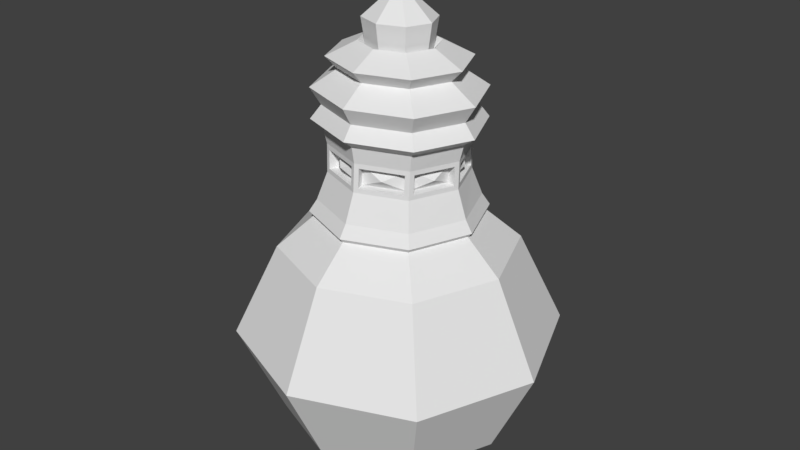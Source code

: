 # Source: Posion.blend  (saved by Blender 2.79.0; exported with 4.5.12 LTS)
import bpy
from mathutils import Matrix  # noqa: F401  (used for matrix-valued properties, if any)

bpy.ops.wm.read_factory_settings(use_empty=True)
scene = bpy.context.scene
scene.name = 'Scene'

# ---- collections
col_collection_1 = bpy.data.collections.new('Collection 1'); scene.collection.children.link(col_collection_1)

# ---- materials (node trees are filled in below, after node groups)
mat_material_vidrio = bpy.data.materials.new('Material Vidrio')
mat_material_vidrio.alpha_threshold = 0.0
mat_material_vidrio.use_transparent_shadow = False
mat_material_vidrio.roughness = 0.5
mat_material_base = bpy.data.materials.new('Material Base')
mat_material_base.alpha_threshold = 0.0
mat_material_base.use_transparent_shadow = False
mat_material_base.roughness = 0.5
mat_material_base.line_color = (0.0, 0.0, 0.0, 1.0)

# ---- material node trees

# ---- world
world_world = bpy.data.worlds.new('World'); scene.world = world_world
world_world.color = (0.05088, 0.05088, 0.05088)
world_world.use_sun_shadow = False
world_world.sun_shadow_jitter_overblur = 0.0
world_world.cycles.sampling_method = 'MANUAL'

# ---- meshes
me_cube_003 = bpy.data.meshes.new('Cube.003')
me_cube_003.from_pydata([(0.7867, 0.7867, 1.269), (0.7867, -0.7867, 1.269), (-0.7867, -0.7867, 1.269), (-0.7867, 0.7867, 1.269), (2.769e-07, 1.096, 1.269), (-5.723e-07, -1.096, 1.269), (1.096, -5.621e-07, 1.269), (-1.096, 2.217e-07, 1.269), (-1.477e-07, -1.702e-07, 1.269), (4.717e-07, 1.62, 4.319), (4.717e-07, 1.62, 1.727), (6.883e-07, 2.235, 3.023), (1.163, 1.163, 1.727), (1.163, 1.163, 4.319), (1.604, 1.604, 3.023), (-7.838e-07, -1.62, 4.319), (-7.838e-07, -1.62, 1.727), (-1.011e-06, -2.235, 3.023), (-1.163, -1.163, 1.727), (-1.163, -1.163, 4.319), (-1.604, -1.604, 3.023), (1.62, -7.483e-07, 4.319), (1.62, -7.483e-07, 1.727), (2.235, -9.673e-07, 3.023), (1.163, -1.163, 1.727), (1.163, -1.163, 4.319), (1.604, -1.604, 3.023), (-1.62, 4.106e-07, 4.319), (-1.62, 4.106e-07, 1.727), (-2.235, 6.269e-07, 3.023), (-1.163, 1.163, 1.727), (-1.163, 1.163, 4.319), (-1.604, 1.604, 3.023), (-1.192e-07, -4.406e-08, 4.802)], [], [(8, 5, 2, 7), (6, 1, 5, 8), (0, 6, 8, 4), (4, 8, 7, 3), (4, 3, 30, 10), (5, 1, 24, 16), (1, 6, 22, 24), (2, 5, 16, 18), (3, 7, 28, 30), (0, 4, 10, 12), (6, 0, 12, 22), (7, 2, 18, 28), (19, 27, 29, 20), (20, 29, 28, 18), (31, 9, 11, 32), (32, 11, 10, 30), (27, 31, 32, 29), (29, 32, 30, 28), (25, 15, 17, 26), (26, 17, 16, 24), (13, 21, 23, 14), (14, 23, 22, 12), (21, 25, 26, 23), (23, 26, 24, 22), (15, 19, 20, 17), (17, 20, 18, 16), (9, 13, 14, 11), (11, 14, 12, 10), (19, 15, 33), (15, 25, 33), (25, 21, 33), (21, 13, 33), (13, 9, 33), (9, 31, 33), (31, 27, 33), (27, 19, 33)])
_uv = me_cube_003.uv_layers.new(name='UVMap')
_uv.uv.foreach_set('vector', [0.2435, 0.8225, 0.2787, 0.8225, 0.2787, 0.8577, 0.2435, 0.8577, 0.2435, 0.8225, 0.2787, 0.8225, 0.2787, 0.8577, 0.2435, 0.8577, 0.2435, 0.8225, 0.2787, 0.8225, 0.2787, 0.8577, 0.2435, 0.8577, 0.2435, 0.8225, 0.2787, 0.8225, 0.2787, 0.8577, 0.2435, 0.8577, 0.2435, 0.8225, 0.2787, 0.8225, 0.2787, 0.8577, 0.2435, 0.8577, 0.2435, 0.8225, 0.2787, 0.8225, 0.2787, 0.8577, 0.2435, 0.8577, 0.2435, 0.8225, 0.2787, 0.8225, 0.2787, 0.8577, 0.2435, 0.8577, 0.2435, 0.8225, 0.2787, 0.8225, 0.2787, 0.8577, 0.2435, 0.8577, 0.2435, 0.8225, 0.2787, 0.8225, 0.2787, 0.8577, 0.2435, 0.8577, 0.2435, 0.8225, 0.2787, 0.8225, 0.2787, 0.8577, 0.2435, 0.8577, 0.2435, 0.8225, 0.2787, 0.8225, 0.2787, 0.8577, 0.2435, 0.8577, 0.2435, 0.8225, 0.2787, 0.8225, 0.2787, 0.8577, 0.2435, 0.8577, 0.2435, 0.8225, 0.2787, 0.8225, 0.2787, 0.8577, 0.2435, 0.8577, 0.2435, 0.8225, 0.2787, 0.8225, 0.2787, 0.8577, 0.2435, 0.8577, 0.2435, 0.8225, 0.2787, 0.8225, 0.2787, 0.8577, 0.2435, 0.8577, 0.2435, 0.8225, 0.2787, 0.8225, 0.2787, 0.8577, 0.2435, 0.8577, 0.2435, 0.8225, 0.2787, 0.8225, 0.2787, 0.8577, 0.2435, 0.8577, 0.2435, 0.8225, 0.2787, 0.8225, 0.2787, 0.8577, 0.2435, 0.8577, 0.2435, 0.8225, 0.2787, 0.8225, 0.2787, 0.8577, 0.2435, 0.8577, 0.2435, 0.8225, 0.2787, 0.8225, 0.2787, 0.8577, 0.2435, 0.8577, 0.2435, 0.8225, 0.2787, 0.8225, 0.2787, 0.8577, 0.2435, 0.8577, 0.2435, 0.8225, 0.2787, 0.8225, 0.2787, 0.8577, 0.2435, 0.8577, 0.2435, 0.8225, 0.2787, 0.8225, 0.2787, 0.8577, 0.2435, 0.8577, 0.2435, 0.8225, 0.2787, 0.8225, 0.2787, 0.8577, 0.2435, 0.8577, 0.2435, 0.8225, 0.2787, 0.8225, 0.2787, 0.8577, 0.2435, 0.8577, 0.2435, 0.8225, 0.2787, 0.8225, 0.2787, 0.8577, 0.2435, 0.8577, 0.2435, 0.8225, 0.2787, 0.8225, 0.2787, 0.8577, 0.2435, 0.8577, 0.2435, 0.8225, 0.2787, 0.8225, 0.2787, 0.8577, 0.2435, 0.8577, 0.2435, 0.8225, 0.2787, 0.8225, 0.2787, 0.8577, 0.2435, 0.8225, 0.2787, 0.8225, 0.2787, 0.8577, 0.2435, 0.8225, 0.2787, 0.8225, 0.2787, 0.8577, 0.2435, 0.8225, 0.2787, 0.8225, 0.2787, 0.8577, 0.2435, 0.8225, 0.2787, 0.8225, 0.2787, 0.8577, 0.2435, 0.8225, 0.2787, 0.8225, 0.2787, 0.8577, 0.2435, 0.8225, 0.2787, 0.8225, 0.2787, 0.8577, 0.2435, 0.8225, 0.2787, 0.8225, 0.2787, 0.8577])
me_cube_003.materials.append(mat_material_vidrio)
me_cube_003.use_remesh_preserve_volume = False
me_cube_003.use_remesh_preserve_attributes = False
me_cube_003.use_mirror_vertex_groups = False
me_cube_003.update()
me_cube_002 = bpy.data.meshes.new('Cube.002')
me_cube_002.from_pydata([(0.8526, -0.6732, 2.404), (1.217, -0.9376, 2.682), (0.7136, -1.101, 2.682), (0.4027, -0.6732, 2.682), (0.7136, -0.2454, 2.682), (1.217, -0.4088, 2.682), (0.9916, -1.101, 3.132), (0.4887, -0.9376, 3.132), (0.4887, -0.4088, 3.132), (0.9916, -0.2454, 3.132), (1.302, -0.6732, 3.132), (0.8526, -0.6732, 3.41), (-0.5685, -0.1679, 2.115), (-0.5957, -0.2456, 2.466), (-0.8115, -0.4094, 2.228), (-0.9008, -0.1687, 1.975), (-0.7401, 0.1438, 2.056), (-0.5516, 0.09634, 2.36), (-0.9448, -0.2943, 2.543), (-1.133, -0.2468, 2.239), (-1.089, 0.09509, 2.133), (-0.8734, 0.2589, 2.371), (-0.7842, 0.01823, 2.625), (-1.116, 0.01746, 2.484), (0.4657, 0.3826, 1.76), (0.4514, 0.3627, 1.572), (0.3378, 0.4842, 1.664), (0.2908, 0.4064, 1.83), (0.3754, 0.2368, 1.842), (0.4746, 0.2098, 1.682), (0.2677, 0.3742, 1.526), (0.1684, 0.4012, 1.685), (0.1916, 0.2483, 1.795), (0.3052, 0.1268, 1.704), (0.3522, 0.2046, 1.537), (0.1773, 0.2284, 1.607), (0.7836, 0.7459, 3.978), (0.2911, 0.4046, 4.305), (0.5031, 0.1937, 3.691), (0.6341, 0.7459, 3.312), (0.5031, 1.298, 3.691), (0.2911, 1.087, 4.305), (-0.1628, 0.1937, 3.841), (0.04916, 0.4046, 3.227), (0.04916, 1.087, 3.227), (-0.1628, 1.298, 3.841), (-0.2939, 0.7459, 4.22), (-0.4434, 0.7459, 3.554), (1.19, 0.01622, 2.272), (1.175, -0.003683, 2.084), (1.062, 0.1179, 2.175), (1.015, 0.04005, 2.342), (1.099, -0.1296, 2.354), (1.199, -0.1566, 2.194), (0.9916, 0.007847, 2.038), (0.8923, 0.03487, 2.197), (0.9155, -0.1181, 2.307), (1.029, -0.2396, 2.216), (1.076, -0.1618, 2.049), (0.9012, -0.138, 2.119), (-1.017, 0.006715, 3.59), (-0.8296, -0.0005608, 3.561), (-0.938, 0.1128, 3.454), (-1.102, 0.02314, 3.421), (-1.095, -0.1456, 3.508), (-0.9267, -0.1603, 3.594), (-0.7988, 0.01137, 3.374), (-0.9672, 0.02602, 3.287), (-1.064, -0.1337, 3.321), (-0.956, -0.247, 3.428), (-0.7918, -0.1574, 3.461), (-0.8769, -0.141, 3.292), (-0.2845, 1.081, 2.504), (-0.2738, 0.8982, 2.453), (-0.369, 0.9472, 2.609), (-0.2747, 1.089, 2.694), (-0.1211, 1.127, 2.589), (-0.1206, 1.01, 2.44), (-0.2573, 0.7936, 2.61), (-0.2579, 0.9115, 2.759), (-0.1046, 1.023, 2.746), (-0.009391, 0.9739, 2.59), (-0.1037, 0.8322, 2.505), (-0.0939, 0.8404, 2.695), (0.1452, -0.775, 3.742), (-0.01401, -0.6853, 3.691), (0.07871, -0.6317, 3.848), (0.1468, -0.7878, 3.932), (0.09613, -0.9378, 3.827), (-0.003244, -0.8745, 3.678), (-0.1109, -0.6426, 3.849), (-0.01149, -0.7059, 3.997), (-0.0007223, -0.895, 3.985), (-0.09344, -0.9486, 3.828), (-0.1615, -0.7926, 3.744), (-0.16, -0.8053, 3.933), (0.04086, 0.253, 2.735), (0.02152, -0.0004281, 2.701), (-0.132, 0.1589, 2.571), (-0.1955, 0.3525, 2.727), (-0.08123, 0.3128, 2.953), (0.05289, 0.09465, 2.937), (-0.2268, -0.0576, 2.67), (-0.3609, 0.1605, 2.687), (-0.3295, 0.2556, 2.923), (-0.176, 0.09624, 3.053), (-0.1125, -0.09734, 2.897), (-0.3489, 0.002142, 2.888)], [], [(0, 1, 2), (1, 0, 5), (0, 2, 3), (0, 3, 4), (0, 4, 5), (1, 5, 10), (2, 1, 6), (3, 2, 7), (4, 3, 8), (5, 4, 9), (1, 10, 6), (2, 6, 7), (3, 7, 8), (4, 8, 9), (5, 9, 10), (6, 10, 11), (7, 6, 11), (8, 7, 11), (9, 8, 11), (10, 9, 11), (12, 13, 14), (13, 12, 17), (12, 14, 15), (12, 15, 16), (12, 16, 17), (13, 17, 22), (14, 13, 18), (15, 14, 19), (16, 15, 20), (17, 16, 21), (13, 22, 18), (14, 18, 19), (15, 19, 20), (16, 20, 21), (17, 21, 22), (18, 22, 23), (19, 18, 23), (20, 19, 23), (21, 20, 23), (22, 21, 23), (24, 25, 26), (25, 24, 29), (24, 26, 27), (24, 27, 28), (24, 28, 29), (25, 29, 34), (26, 25, 30), (27, 26, 31), (28, 27, 32), (29, 28, 33), (25, 34, 30), (26, 30, 31), (27, 31, 32), (28, 32, 33), (29, 33, 34), (30, 34, 35), (31, 30, 35), (32, 31, 35), (33, 32, 35), (34, 33, 35), (36, 37, 38), (37, 36, 41), (36, 38, 39), (36, 39, 40), (36, 40, 41), (37, 41, 46), (38, 37, 42), (39, 38, 43), (40, 39, 44), (41, 40, 45), (37, 46, 42), (38, 42, 43), (39, 43, 44), (40, 44, 45), (41, 45, 46), (42, 46, 47), (43, 42, 47), (44, 43, 47), (45, 44, 47), (46, 45, 47), (48, 49, 50), (49, 48, 53), (48, 50, 51), (48, 51, 52), (48, 52, 53), (49, 53, 58), (50, 49, 54), (51, 50, 55), (52, 51, 56), (53, 52, 57), (49, 58, 54), (50, 54, 55), (51, 55, 56), (52, 56, 57), (53, 57, 58), (54, 58, 59), (55, 54, 59), (56, 55, 59), (57, 56, 59), (58, 57, 59), (60, 61, 62), (61, 60, 65), (60, 62, 63), (60, 63, 64), (60, 64, 65), (61, 65, 70), (62, 61, 66), (63, 62, 67), (64, 63, 68), (65, 64, 69), (61, 70, 66), (62, 66, 67), (63, 67, 68), (64, 68, 69), (65, 69, 70), (66, 70, 71), (67, 66, 71), (68, 67, 71), (69, 68, 71), (70, 69, 71), (72, 73, 74), (73, 72, 77), (72, 74, 75), (72, 75, 76), (72, 76, 77), (73, 77, 82), (74, 73, 78), (75, 74, 79), (76, 75, 80), (77, 76, 81), (73, 82, 78), (74, 78, 79), (75, 79, 80), (76, 80, 81), (77, 81, 82), (78, 82, 83), (79, 78, 83), (80, 79, 83), (81, 80, 83), (82, 81, 83), (84, 85, 86), (85, 84, 89), (84, 86, 87), (84, 87, 88), (84, 88, 89), (85, 89, 94), (86, 85, 90), (87, 86, 91), (88, 87, 92), (89, 88, 93), (85, 94, 90), (86, 90, 91), (87, 91, 92), (88, 92, 93), (89, 93, 94), (90, 94, 95), (91, 90, 95), (92, 91, 95), (93, 92, 95), (94, 93, 95), (96, 97, 98), (97, 96, 101), (96, 98, 99), (96, 99, 100), (96, 100, 101), (97, 101, 106), (98, 97, 102), (99, 98, 103), (100, 99, 104), (101, 100, 105), (97, 106, 102), (98, 102, 103), (99, 103, 104), (100, 104, 105), (101, 105, 106), (102, 106, 107), (103, 102, 107), (104, 103, 107), (105, 104, 107), (106, 105, 107)])
_uv = me_cube_002.uv_layers.new(name='UVMap')
_uv.uv.foreach_set('vector', [0.2384, 0.8644, 0.2736, 0.8644, 0.2736, 0.8996, 0.2384, 0.8644, 0.2736, 0.8644, 0.2736, 0.8996, 0.2384, 0.8644, 0.2736, 0.8644, 0.2736, 0.8996, 0.2384, 0.8644, 0.2736, 0.8644, 0.2736, 0.8996, 0.2384, 0.8644, 0.2736, 0.8644, 0.2736, 0.8996, 0.2384, 0.8644, 0.2736, 0.8644, 0.2736, 0.8996, 0.2384, 0.8644, 0.2736, 0.8644, 0.2736, 0.8996, 0.2384, 0.8644, 0.2736, 0.8644, 0.2736, 0.8996, 0.2384, 0.8644, 0.2736, 0.8644, 0.2736, 0.8996, 0.2384, 0.8644, 0.2736, 0.8644, 0.2736, 0.8996, 0.2384, 0.8644, 0.2736, 0.8644, 0.2736, 0.8996, 0.2384, 0.8644, 0.2736, 0.8644, 0.2736, 0.8996, 0.2384, 0.8644, 0.2736, 0.8644, 0.2736, 0.8996, 0.2384, 0.8644, 0.2736, 0.8644, 0.2736, 0.8996, 0.2384, 0.8644, 0.2736, 0.8644, 0.2736, 0.8996, 0.2384, 0.8644, 0.2736, 0.8644, 0.2736, 0.8996, 0.2384, 0.8644, 0.2736, 0.8644, 0.2736, 0.8996, 0.2384, 0.8644, 0.2736, 0.8644, 0.2736, 0.8996, 0.2384, 0.8644, 0.2736, 0.8644, 0.2736, 0.8996, 0.2384, 0.8644, 0.2736, 0.8644, 0.2736, 0.8996, 0.2384, 0.8644, 0.2736, 0.8644, 0.2736, 0.8996, 0.2384, 0.8644, 0.2736, 0.8644, 0.2736, 0.8996, 0.2384, 0.8644, 0.2736, 0.8644, 0.2736, 0.8996, 0.2384, 0.8644, 0.2736, 0.8644, 0.2736, 0.8996, 0.2384, 0.8644, 0.2736, 0.8644, 0.2736, 0.8996, 0.2384, 0.8644, 0.2736, 0.8644, 0.2736, 0.8996, 0.2384, 0.8644, 0.2736, 0.8644, 0.2736, 0.8996, 0.2384, 0.8644, 0.2736, 0.8644, 0.2736, 0.8996, 0.2384, 0.8644, 0.2736, 0.8644, 0.2736, 0.8996, 0.2384, 0.8644, 0.2736, 0.8644, 0.2736, 0.8996, 0.2384, 0.8644, 0.2736, 0.8644, 0.2736, 0.8996, 0.2384, 0.8644, 0.2736, 0.8644, 0.2736, 0.8996, 0.2384, 0.8644, 0.2736, 0.8644, 0.2736, 0.8996, 0.2384, 0.8644, 0.2736, 0.8644, 0.2736, 0.8996, 0.2384, 0.8644, 0.2736, 0.8644, 0.2736, 0.8996, 0.2384, 0.8644, 0.2736, 0.8644, 0.2736, 0.8996, 0.2384, 0.8644, 0.2736, 0.8644, 0.2736, 0.8996, 0.2384, 0.8644, 0.2736, 0.8644, 0.2736, 0.8996, 0.2384, 0.8644, 0.2736, 0.8644, 0.2736, 0.8996, 0.2384, 0.8644, 0.2736, 0.8644, 0.2736, 0.8996, 0.2384, 0.8644, 0.2736, 0.8644, 0.2736, 0.8996, 0.2384, 0.8644, 0.2736, 0.8644, 0.2736, 0.8996, 0.2384, 0.8644, 0.2736, 0.8644, 0.2736, 0.8996, 0.2384, 0.8644, 0.2736, 0.8644, 0.2736, 0.8996, 0.2384, 0.8644, 0.2736, 0.8644, 0.2736, 0.8996, 0.2384, 0.8644, 0.2736, 0.8644, 0.2736, 0.8996, 0.2384, 0.8644, 0.2736, 0.8644, 0.2736, 0.8996, 0.2384, 0.8644, 0.2736, 0.8644, 0.2736, 0.8996, 0.2384, 0.8644, 0.2736, 0.8644, 0.2736, 0.8996, 0.2384, 0.8644, 0.2736, 0.8644, 0.2736, 0.8996, 0.2384, 0.8644, 0.2736, 0.8644, 0.2736, 0.8996, 0.2384, 0.8644, 0.2736, 0.8644, 0.2736, 0.8996, 0.2384, 0.8644, 0.2736, 0.8644, 0.2736, 0.8996, 0.2384, 0.8644, 0.2736, 0.8644, 0.2736, 0.8996, 0.2384, 0.8644, 0.2736, 0.8644, 0.2736, 0.8996, 0.2384, 0.8644, 0.2736, 0.8644, 0.2736, 0.8996, 0.2384, 0.8644, 0.2736, 0.8644, 0.2736, 0.8996, 0.2384, 0.8644, 0.2736, 0.8644, 0.2736, 0.8996, 0.2384, 0.8644, 0.2736, 0.8644, 0.2736, 0.8996, 0.2384, 0.8644, 0.2736, 0.8644, 0.2736, 0.8996, 0.2384, 0.8644, 0.2736, 0.8644, 0.2736, 0.8996, 0.2384, 0.8644, 0.2736, 0.8644, 0.2736, 0.8996, 0.2384, 0.8644, 0.2736, 0.8644, 0.2736, 0.8996, 0.2384, 0.8644, 0.2736, 0.8644, 0.2736, 0.8996, 0.2384, 0.8644, 0.2736, 0.8644, 0.2736, 0.8996, 0.2384, 0.8644, 0.2736, 0.8644, 0.2736, 0.8996, 0.2384, 0.8644, 0.2736, 0.8644, 0.2736, 0.8996, 0.2384, 0.8644, 0.2736, 0.8644, 0.2736, 0.8996, 0.2384, 0.8644, 0.2736, 0.8644, 0.2736, 0.8996, 0.2384, 0.8644, 0.2736, 0.8644, 0.2736, 0.8996, 0.2384, 0.8644, 0.2736, 0.8644, 0.2736, 0.8996, 0.2384, 0.8644, 0.2736, 0.8644, 0.2736, 0.8996, 0.2384, 0.8644, 0.2736, 0.8644, 0.2736, 0.8996, 0.2384, 0.8644, 0.2736, 0.8644, 0.2736, 0.8996, 0.2384, 0.8644, 0.2736, 0.8644, 0.2736, 0.8996, 0.2384, 0.8644, 0.2736, 0.8644, 0.2736, 0.8996, 0.2384, 0.8644, 0.2736, 0.8644, 0.2736, 0.8996, 0.2384, 0.8644, 0.2736, 0.8644, 0.2736, 0.8996, 0.2384, 0.8644, 0.2736, 0.8644, 0.2736, 0.8996, 0.2384, 0.8644, 0.2736, 0.8644, 0.2736, 0.8996, 0.2384, 0.8644, 0.2736, 0.8644, 0.2736, 0.8996, 0.2384, 0.8644, 0.2736, 0.8644, 0.2736, 0.8996, 0.2384, 0.8644, 0.2736, 0.8644, 0.2736, 0.8996, 0.2384, 0.8644, 0.2736, 0.8644, 0.2736, 0.8996, 0.2384, 0.8644, 0.2736, 0.8644, 0.2736, 0.8996, 0.2384, 0.8644, 0.2736, 0.8644, 0.2736, 0.8996, 0.2384, 0.8644, 0.2736, 0.8644, 0.2736, 0.8996, 0.2384, 0.8644, 0.2736, 0.8644, 0.2736, 0.8996, 0.2384, 0.8644, 0.2736, 0.8644, 0.2736, 0.8996, 0.2384, 0.8644, 0.2736, 0.8644, 0.2736, 0.8996, 0.2384, 0.8644, 0.2736, 0.8644, 0.2736, 0.8996, 0.2384, 0.8644, 0.2736, 0.8644, 0.2736, 0.8996, 0.2384, 0.8644, 0.2736, 0.8644, 0.2736, 0.8996, 0.2384, 0.8644, 0.2736, 0.8644, 0.2736, 0.8996, 0.2384, 0.8644, 0.2736, 0.8644, 0.2736, 0.8996, 0.2384, 0.8644, 0.2736, 0.8644, 0.2736, 0.8996, 0.2384, 0.8644, 0.2736, 0.8644, 0.2736, 0.8996, 0.2384, 0.8644, 0.2736, 0.8644, 0.2736, 0.8996, 0.2384, 0.8644, 0.2736, 0.8644, 0.2736, 0.8996, 0.2384, 0.8644, 0.2736, 0.8644, 0.2736, 0.8996, 0.2384, 0.8644, 0.2736, 0.8644, 0.2736, 0.8996, 0.2384, 0.8644, 0.2736, 0.8644, 0.2736, 0.8996, 0.2384, 0.8644, 0.2736, 0.8644, 0.2736, 0.8996, 0.2384, 0.8644, 0.2736, 0.8644, 0.2736, 0.8996, 0.2384, 0.8644, 0.2736, 0.8644, 0.2736, 0.8996, 0.2384, 0.8644, 0.2736, 0.8644, 0.2736, 0.8996, 0.2384, 0.8644, 0.2736, 0.8644, 0.2736, 0.8996, 0.2384, 0.8644, 0.2736, 0.8644, 0.2736, 0.8996, 0.2384, 0.8644, 0.2736, 0.8644, 0.2736, 0.8996, 0.2384, 0.8644, 0.2736, 0.8644, 0.2736, 0.8996, 0.2384, 0.8644, 0.2736, 0.8644, 0.2736, 0.8996, 0.2384, 0.8644, 0.2736, 0.8644, 0.2736, 0.8996, 0.2384, 0.8644, 0.2736, 0.8644, 0.2736, 0.8996, 0.2384, 0.8644, 0.2736, 0.8644, 0.2736, 0.8996, 0.2384, 0.8644, 0.2736, 0.8644, 0.2736, 0.8996, 0.2384, 0.8644, 0.2736, 0.8644, 0.2736, 0.8996, 0.2384, 0.8644, 0.2736, 0.8644, 0.2736, 0.8996, 0.2384, 0.8644, 0.2736, 0.8644, 0.2736, 0.8996, 0.2384, 0.8644, 0.2736, 0.8644, 0.2736, 0.8996, 0.2384, 0.8644, 0.2736, 0.8644, 0.2736, 0.8996, 0.2384, 0.8644, 0.2736, 0.8644, 0.2736, 0.8996, 0.2384, 0.8644, 0.2736, 0.8644, 0.2736, 0.8996, 0.2384, 0.8644, 0.2736, 0.8644, 0.2736, 0.8996, 0.2384, 0.8644, 0.2736, 0.8644, 0.2736, 0.8996, 0.2384, 0.8644, 0.2736, 0.8644, 0.2736, 0.8996, 0.2384, 0.8644, 0.2736, 0.8644, 0.2736, 0.8996, 0.2384, 0.8644, 0.2736, 0.8644, 0.2736, 0.8996, 0.2384, 0.8644, 0.2736, 0.8644, 0.2736, 0.8996, 0.2384, 0.8644, 0.2736, 0.8644, 0.2736, 0.8996, 0.2384, 0.8644, 0.2736, 0.8644, 0.2736, 0.8996, 0.2384, 0.8644, 0.2736, 0.8644, 0.2736, 0.8996, 0.2384, 0.8644, 0.2736, 0.8644, 0.2736, 0.8996, 0.2384, 0.8644, 0.2736, 0.8644, 0.2736, 0.8996, 0.2384, 0.8644, 0.2736, 0.8644, 0.2736, 0.8996, 0.2384, 0.8644, 0.2736, 0.8644, 0.2736, 0.8996, 0.2384, 0.8644, 0.2736, 0.8644, 0.2736, 0.8996, 0.2384, 0.8644, 0.2736, 0.8644, 0.2736, 0.8996, 0.2384, 0.8644, 0.2736, 0.8644, 0.2736, 0.8996, 0.2384, 0.8644, 0.2736, 0.8644, 0.2736, 0.8996, 0.2384, 0.8644, 0.2736, 0.8644, 0.2736, 0.8996, 0.2384, 0.8644, 0.2736, 0.8644, 0.2736, 0.8996, 0.2384, 0.8644, 0.2736, 0.8644, 0.2736, 0.8996, 0.2384, 0.8644, 0.2736, 0.8644, 0.2736, 0.8996, 0.2384, 0.8644, 0.2736, 0.8644, 0.2736, 0.8996, 0.2384, 0.8644, 0.2736, 0.8644, 0.2736, 0.8996, 0.2384, 0.8644, 0.2736, 0.8644, 0.2736, 0.8996, 0.2384, 0.8644, 0.2736, 0.8644, 0.2736, 0.8996, 0.2384, 0.8644, 0.2736, 0.8644, 0.2736, 0.8996, 0.2384, 0.8644, 0.2736, 0.8644, 0.2736, 0.8996, 0.2384, 0.8644, 0.2736, 0.8644, 0.2736, 0.8996, 0.2384, 0.8644, 0.2736, 0.8644, 0.2736, 0.8996, 0.2384, 0.8644, 0.2736, 0.8644, 0.2736, 0.8996, 0.2384, 0.8644, 0.2736, 0.8644, 0.2736, 0.8996, 0.2384, 0.8644, 0.2736, 0.8644, 0.2736, 0.8996, 0.2384, 0.8644, 0.2736, 0.8644, 0.2736, 0.8996, 0.2384, 0.8644, 0.2736, 0.8644, 0.2736, 0.8996, 0.2384, 0.8644, 0.2736, 0.8644, 0.2736, 0.8996, 0.2384, 0.8644, 0.2736, 0.8644, 0.2736, 0.8996, 0.2384, 0.8644, 0.2736, 0.8644, 0.2736, 0.8996, 0.2384, 0.8644, 0.2736, 0.8644, 0.2736, 0.8996, 0.2384, 0.8644, 0.2736, 0.8644, 0.2736, 0.8996, 0.2384, 0.8644, 0.2736, 0.8644, 0.2736, 0.8996, 0.2384, 0.8644, 0.2736, 0.8644, 0.2736, 0.8996, 0.2384, 0.8644, 0.2736, 0.8644, 0.2736, 0.8996, 0.2384, 0.8644, 0.2736, 0.8644, 0.2736, 0.8996, 0.2384, 0.8644, 0.2736, 0.8644, 0.2736, 0.8996, 0.2384, 0.8644, 0.2736, 0.8644, 0.2736, 0.8996, 0.2384, 0.8644, 0.2736, 0.8644, 0.2736, 0.8996, 0.2384, 0.8644, 0.2736, 0.8644, 0.2736, 0.8996, 0.2384, 0.8644, 0.2736, 0.8644, 0.2736, 0.8996, 0.2384, 0.8644, 0.2736, 0.8644, 0.2736, 0.8996, 0.2384, 0.8644, 0.2736, 0.8644, 0.2736, 0.8996, 0.2384, 0.8644, 0.2736, 0.8644, 0.2736, 0.8996, 0.2384, 0.8644, 0.2736, 0.8644, 0.2736, 0.8996, 0.2384, 0.8644, 0.2736, 0.8644, 0.2736, 0.8996, 0.2384, 0.8644, 0.2736, 0.8644, 0.2736, 0.8996, 0.2384, 0.8644, 0.2736, 0.8644, 0.2736, 0.8996, 0.2384, 0.8644, 0.2736, 0.8644, 0.2736, 0.8996, 0.2384, 0.8644, 0.2736, 0.8644, 0.2736, 0.8996, 0.2384, 0.8644, 0.2736, 0.8644, 0.2736, 0.8996])
me_cube_002.materials.append(mat_material_base)
me_cube_002.use_remesh_preserve_volume = False
me_cube_002.use_remesh_preserve_attributes = False
me_cube_002.use_mirror_vertex_groups = False
me_cube_002.update()
me_cube_001 = bpy.data.meshes.new('Cube.001')
me_cube_001.from_pydata([(1.0, 1.0, 0.9799), (1.0, -1.0, 0.9799), (-1.0, -1.0, 0.9799), (-1.0, 1.0, 0.9799), (3.86e-07, 1.393, 0.9799), (-6.934e-07, -1.393, 0.9799), (1.393, -6.77e-07, 0.9799), (-1.393, 3.194e-07, 0.9799), (-1.537e-07, -1.788e-07, 0.9799), (1.393, -6.77e-07, 5.439), (1.0, -1.0, 5.439), (3.86e-07, 1.393, 5.439), (-1.0, 1.0, 5.439), (-6.934e-07, -1.393, 5.439), (-1.0, -1.0, 5.439), (-1.393, 3.194e-07, 5.439), (1.0, 1.0, 5.439), (6.337e-07, 2.06, 4.857), (6.337e-07, 2.06, 1.562), (9.09e-07, 2.841, 3.21), (1.479, 1.479, 1.562), (1.479, 1.479, 4.857), (2.039, 2.039, 3.21), (-9.623e-07, -2.06, 4.857), (-9.623e-07, -2.06, 1.562), (-1.252e-06, -2.841, 3.21), (-1.479, -1.479, 1.562), (-1.479, -1.479, 4.857), (-2.039, -2.039, 3.21), (2.06, -9.138e-07, 4.857), (2.06, -9.138e-07, 1.562), (2.841, -1.192e-06, 3.21), (1.479, -1.479, 1.562), (1.479, -1.479, 4.857), (2.039, -2.039, 3.21), (-2.06, 5.594e-07, 4.857), (-2.06, 5.594e-07, 1.562), (-2.841, 8.345e-07, 3.21), (-1.479, 1.479, 1.562), (-1.479, 1.479, 4.857), (-2.039, 2.039, 3.21)], [], [(8, 5, 2, 7), (6, 1, 5, 8), (0, 6, 8, 4), (4, 8, 7, 3), (4, 3, 38, 18), (5, 1, 32, 24), (1, 6, 30, 32), (23, 33, 10, 13), (2, 5, 24, 26), (3, 7, 36, 38), (0, 4, 18, 20), (33, 29, 9, 10), (35, 27, 14, 15), (6, 0, 20, 30), (7, 2, 26, 36), (29, 21, 16, 9), (39, 35, 15, 12), (27, 23, 13, 14), (21, 17, 11, 16), (27, 35, 37, 28), (28, 37, 36, 26), (39, 17, 19, 40), (40, 19, 18, 38), (35, 39, 40, 37), (37, 40, 38, 36), (33, 23, 25, 34), (34, 25, 24, 32), (21, 29, 31, 22), (22, 31, 30, 20), (29, 33, 34, 31), (31, 34, 32, 30), (23, 27, 28, 25), (25, 28, 26, 24), (17, 21, 22, 19), (19, 22, 20, 18), (17, 39, 12, 11)])
_uv = me_cube_001.uv_layers.new(name='UVMap')
_uv.uv.foreach_set('vector', [0.0536, 0.6294, 0.07528, 0.6294, 0.07528, 0.6511, 0.0536, 0.6511, 0.0536, 0.6294, 0.07528, 0.6294, 0.07528, 0.6511, 0.0536, 0.6511, 0.0536, 0.6294, 0.07528, 0.6294, 0.07528, 0.6511, 0.0536, 0.6511, 0.0536, 0.6294, 0.07528, 0.6294, 0.07528, 0.6511, 0.0536, 0.6511, 0.0536, 0.6294, 0.07528, 0.6294, 0.07528, 0.6511, 0.0536, 0.6511, 0.0536, 0.6294, 0.07528, 0.6294, 0.07528, 0.6511, 0.0536, 0.6511, 0.0536, 0.6294, 0.07528, 0.6294, 0.07528, 0.6511, 0.0536, 0.6511, 0.0536, 0.6294, 0.07528, 0.6294, 0.07528, 0.6511, 0.0536, 0.6511, 0.0536, 0.6294, 0.07528, 0.6294, 0.07528, 0.6511, 0.0536, 0.6511, 0.0536, 0.6294, 0.07528, 0.6294, 0.07528, 0.6511, 0.0536, 0.6511, 0.0536, 0.6294, 0.07528, 0.6294, 0.07528, 0.6511, 0.0536, 0.6511, 0.0536, 0.6294, 0.07528, 0.6294, 0.07528, 0.6511, 0.0536, 0.6511, 0.0536, 0.6294, 0.07528, 0.6294, 0.07528, 0.6511, 0.0536, 0.6511, 0.0536, 0.6294, 0.07528, 0.6294, 0.07528, 0.6511, 0.0536, 0.6511, 0.0536, 0.6294, 0.07528, 0.6294, 0.07528, 0.6511, 0.0536, 0.6511, 0.0536, 0.6294, 0.07528, 0.6294, 0.07528, 0.6511, 0.0536, 0.6511, 0.0536, 0.6294, 0.07528, 0.6294, 0.07528, 0.6511, 0.0536, 0.6511, 0.0536, 0.6294, 0.07528, 0.6294, 0.07528, 0.6511, 0.0536, 0.6511, 0.0536, 0.6294, 0.07528, 0.6294, 0.07528, 0.6511, 0.0536, 0.6511, 0.0536, 0.6294, 0.07528, 0.6294, 0.07528, 0.6511, 0.0536, 0.6511, 0.0536, 0.6294, 0.07528, 0.6294, 0.07528, 0.6511, 0.0536, 0.6511, 0.0536, 0.6294, 0.07528, 0.6294, 0.07528, 0.6511, 0.0536, 0.6511, 0.0536, 0.6294, 0.07528, 0.6294, 0.07528, 0.6511, 0.0536, 0.6511, 0.0536, 0.6294, 0.07528, 0.6294, 0.07528, 0.6511, 0.0536, 0.6511, 0.0536, 0.6294, 0.07528, 0.6294, 0.07528, 0.6511, 0.0536, 0.6511, 0.0536, 0.6294, 0.07528, 0.6294, 0.07528, 0.6511, 0.0536, 0.6511, 0.0536, 0.6294, 0.07528, 0.6294, 0.07528, 0.6511, 0.0536, 0.6511, 0.0536, 0.6294, 0.07528, 0.6294, 0.07528, 0.6511, 0.0536, 0.6511, 0.0536, 0.6294, 0.07528, 0.6294, 0.07528, 0.6511, 0.0536, 0.6511, 0.0536, 0.6294, 0.07528, 0.6294, 0.07528, 0.6511, 0.0536, 0.6511, 0.0536, 0.6294, 0.07528, 0.6294, 0.07528, 0.6511, 0.0536, 0.6511, 0.0536, 0.6294, 0.07528, 0.6294, 0.07528, 0.6511, 0.0536, 0.6511, 0.0536, 0.6294, 0.07528, 0.6294, 0.07528, 0.6511, 0.0536, 0.6511, 0.0536, 0.6294, 0.07528, 0.6294, 0.07528, 0.6511, 0.0536, 0.6511, 0.0536, 0.6294, 0.07528, 0.6294, 0.07528, 0.6511, 0.0536, 0.6511, 0.0536, 0.6294, 0.07528, 0.6294, 0.07528, 0.6511, 0.0536, 0.6511])
me_cube_001.materials.append(mat_material_vidrio)
me_cube_001.use_remesh_preserve_volume = False
me_cube_001.use_remesh_preserve_attributes = False
me_cube_001.use_mirror_vertex_groups = False
me_cube_001.update()
me_cube = bpy.data.meshes.new('Cube')
me_cube.from_pydata([(-1.559e-07, -1.794e-07, 5.389), (3.525e-07, 1.171, 6.976), (-6.515e-07, -1.171, 6.976), (0.9302, 0.8409, 6.976), (-0.9302, 0.8409, 6.976), (-1.296, 2.44e-07, 6.976), (-0.9302, -0.8409, 6.976), (0.9302, -0.8409, 6.976), (1.296, -5.938e-07, 6.976), (1.076, -0.9724, 7.116), (-1.076, -0.9724, 7.116), (-1.498, 3.091e-07, 7.116), (-1.076, 0.9724, 7.116), (1.076, 0.9724, 7.116), (-7.368e-07, -1.355, 7.116), (0.9394, 0.8492, 7.356), (4.242e-07, 1.355, 7.116), (0.8744, -0.8054, 6.687), (0.9862, -0.9727, 5.707), (0.8669, -0.8287, 6.191), (-6.86e-07, -1.353, 5.71), (-6.223e-07, -1.122, 6.687), (-6.203e-07, -1.154, 6.192), (3.217e-07, 1.122, 6.687), (3.775e-07, 1.353, 5.71), (3.176e-07, 1.154, 6.192), (0.9862, 0.9727, 5.707), (0.8744, 0.8054, 6.687), (0.8669, 0.8287, 6.191), (1.375, -6.645e-07, 5.705), (1.218, -5.777e-07, 6.685), (1.208, -5.905e-07, 6.19), (-1.218, 2.246e-07, 6.685), (-1.375, 3.058e-07, 5.705), (-1.208, 2.356e-07, 6.19), (-0.9862, 0.9727, 5.707), (-0.8744, 0.8054, 6.687), (-0.8669, 0.8287, 6.191), (-0.8744, -0.8054, 6.687), (-0.9862, -0.9727, 5.707), (-0.8669, -0.8287, 6.191), (1.498, -6.598e-07, 7.116), (1.498, -6.598e-07, 7.116), (-1.498, 3.091e-07, 7.116), (-1.076, 0.9724, 7.116), (4.242e-07, 1.355, 7.116), (-7.368e-07, -1.355, 7.116), (1.076, 0.9724, 7.116), (1.076, -0.9724, 7.116), (-1.076, -0.9724, 7.116), (3.604e-07, 1.183, 7.356), (0.7359, 0.6653, 7.956), (-6.536e-07, -1.183, 7.356), (1.309, -6.031e-07, 7.356), (0.9394, -0.8492, 7.356), (-0.9394, 0.8492, 7.356), (-1.309, 2.431e-07, 7.356), (-0.9394, -0.8492, 7.356), (1.073, 0.9698, 7.652), (4.201e-07, 1.351, 7.652), (0.8822, 0.7975, 8.165), (-7.379e-07, -1.351, 7.652), (1.494, -6.624e-07, 7.652), (1.073, -0.9698, 7.652), (-1.073, 0.9698, 7.652), (-1.494, 3.039e-07, 7.652), (-1.073, -0.9698, 7.652), (2.715e-07, 0.9268, 7.956), (0.5012, 0.4531, 8.419), (-5.229e-07, -0.9268, 7.956), (1.025, -5.043e-07, 7.956), (0.7359, -0.6653, 7.956), (-0.7359, 0.6653, 7.956), (-1.025, 1.586e-07, 7.956), (-0.7359, -0.6653, 7.956), (3.413e-07, 1.111, 8.165), (0.3844, 0.3475, 8.249), (-6.109e-07, -1.111, 8.165), (1.229, -5.692e-07, 8.165), (0.8822, -0.7975, 8.165), (-0.8822, 0.7975, 8.165), (-1.229, 2.254e-07, 8.165), (-0.8822, -0.7975, 8.165), (1.539e-07, 0.6311, 8.419), (0.3476, 0.3143, 7.837), (-3.87e-07, -0.6311, 8.419), (0.6981, -3.958e-07, 8.419), (0.5012, -0.4531, 8.419), (-0.5012, 0.4531, 8.419), (-0.6981, 5.561e-08, 8.419), (-0.5012, -0.4531, 8.419), (9.339e-08, 0.4841, 8.249), (-3.215e-07, -0.4841, 8.249), (0.5355, -3.414e-07, 8.249), (0.3844, -0.3475, 8.249), (-0.3844, 0.3475, 8.249), (-0.5355, 4.86e-09, 8.249), (-0.3844, -0.3475, 8.249), (7.336e-08, 0.4378, 7.837), (-1.143e-07, -1.674e-07, 7.837), (-3.019e-07, -0.4378, 7.837), (0.4843, -3.239e-07, 7.837), (0.3476, -0.3143, 7.837), (-0.3476, 0.3143, 7.837), (-0.4843, -1.081e-08, 7.837), (-0.3476, -0.3143, 7.837), (0.4552, 0.4116, 8.799), (1.289e-07, 0.5733, 8.799), (-3.625e-07, -0.5733, 8.799), (0.6342, -3.75e-07, 8.799), (0.4552, -0.4116, 8.799), (-0.4552, 0.4116, 8.799), (-0.6342, 3.504e-08, 8.799), (-0.4552, -0.4116, 8.799), (-1.105e-07, -1.887e-07, 9.343), (1.08, 1.075, 5.495), (1.006, 1.006, 5.389), (-1.504, 3.562e-07, 5.496), (-1.401, 3.216e-07, 5.389), (-1.006, -1.006, 5.389), (-1.08, -1.075, 5.495), (-7.382e-07, -1.498, 5.495), (-6.986e-07, -1.401, 5.389), (-1.006, 1.006, 5.389), (-1.08, 1.075, 5.495), (3.868e-07, 1.401, 5.389), (4.275e-07, 1.498, 5.495), (1.006, -1.006, 5.389), (1.08, -1.075, 5.495), (1.401, -6.803e-07, 5.389), (1.504, -7.149e-07, 5.496), (1.186, -0.07488, 6.605), (0.9036, -0.7342, 6.606), (0.9002, -0.7507, 6.272), (1.177, -0.07417, 6.271), (-0.07552, -1.098, 6.607), (-0.7976, -0.838, 6.606), (-0.792, -0.8521, 6.272), (-0.07612, -1.122, 6.273), (-0.7976, 0.838, 6.606), (-0.07552, 1.098, 6.607), (-0.07612, 1.122, 6.273), (-0.792, 0.8521, 6.272), (-0.9036, -0.7342, 6.606), (-1.186, -0.07487, 6.605), (-1.177, -0.07417, 6.271), (-0.9002, -0.7507, 6.272), (-1.186, 0.07488, 6.605), (-0.9036, 0.7342, 6.606), (-0.9002, 0.7507, 6.272), (-1.177, 0.07417, 6.271), (0.9036, 0.7342, 6.606), (1.186, 0.07487, 6.605), (1.177, 0.07417, 6.271), (0.9002, 0.7507, 6.272), (0.07552, 1.098, 6.607), (0.7976, 0.838, 6.606), (0.792, 0.8521, 6.272), (0.07612, 1.122, 6.273), (0.7976, -0.838, 6.606), (0.07552, -1.098, 6.607), (0.07612, -1.122, 6.273), (0.792, -0.8521, 6.272), (1.029, -0.009331, 6.606), (0.7471, -0.6687, 6.607), (1.021, -0.008628, 6.272), (0.7437, -0.6851, 6.273), (-0.0169, -0.9395, 6.598), (-0.739, -0.679, 6.598), (-0.0175, -0.9627, 6.264), (-0.7334, -0.6931, 6.263), (-0.739, 0.679, 6.598), (-0.0169, 0.9395, 6.598), (-0.7334, 0.6931, 6.263), (-0.0175, 0.9627, 6.264), (-0.7471, -0.6687, 6.607), (-1.029, -0.009331, 6.606), (-0.7437, -0.6851, 6.273), (-1.021, -0.008627, 6.272), (-1.029, 0.009331, 6.606), (-0.7471, 0.6687, 6.607), (-1.021, 0.008627, 6.272), (-0.7437, 0.6851, 6.273), (0.7471, 0.6687, 6.607), (1.029, 0.00933, 6.606), (0.7437, 0.6851, 6.273), (1.021, 0.008627, 6.272), (0.0169, 0.9395, 6.598), (0.739, 0.679, 6.598), (0.0175, 0.9627, 6.264), (0.7334, 0.6931, 6.263), (0.739, -0.679, 6.598), (0.0169, -0.9395, 6.598), (0.7334, -0.6931, 6.263), (0.0175, -0.9627, 6.264), (1.029, -0.009331, 6.606), (0.7471, -0.6687, 6.607), (1.021, -0.008628, 6.272), (0.7437, -0.6851, 6.273), (-0.0169, -0.9395, 6.598), (-0.739, -0.679, 6.598), (-0.0175, -0.9627, 6.264), (-0.7334, -0.6931, 6.263), (-0.739, 0.679, 6.598), (-0.0169, 0.9395, 6.598), (-0.7334, 0.6931, 6.263), (-0.0175, 0.9627, 6.264), (-0.7471, -0.6687, 6.607), (-1.029, -0.009331, 6.606), (-0.7437, -0.6851, 6.273), (-1.021, -0.008627, 6.272), (-1.029, 0.009331, 6.606), (-0.7471, 0.6687, 6.607), (-1.021, 0.008627, 6.272), (-0.7437, 0.6851, 6.273), (0.7471, 0.6687, 6.607), (1.029, 0.00933, 6.606), (0.7437, 0.6851, 6.273), (1.021, 0.008627, 6.272), (0.0169, 0.9395, 6.598), (0.739, 0.679, 6.598), (0.0175, 0.9627, 6.264), (0.7334, 0.6931, 6.263), (0.739, -0.679, 6.598), (0.0169, -0.9395, 6.598), (0.7334, -0.6931, 6.263), (0.0175, -0.9627, 6.264), (1.029, -0.009331, 6.606), (0.7471, -0.6687, 6.607), (1.021, -0.008628, 6.272), (0.7437, -0.6851, 6.273), (-0.0169, -0.9395, 6.598), (-0.739, -0.679, 6.598), (-0.0175, -0.9627, 6.264), (-0.7334, -0.6931, 6.263), (-0.739, 0.679, 6.598), (-0.0169, 0.9395, 6.598), (-0.7334, 0.6931, 6.263), (-0.0175, 0.9627, 6.264), (-0.7471, -0.6687, 6.607), (-1.029, -0.009331, 6.606), (-0.7437, -0.6851, 6.273), (-1.021, -0.008627, 6.272), (-1.029, 0.009331, 6.606), (-0.7471, 0.6687, 6.607), (-1.021, 0.008627, 6.272), (-0.7437, 0.6851, 6.273), (0.7471, 0.6687, 6.607), (1.029, 0.00933, 6.606), (0.7437, 0.6851, 6.273), (1.021, 0.008627, 6.272), (0.0169, 0.9395, 6.598), (0.739, 0.679, 6.598), (0.0175, 0.9627, 6.264), (0.7334, 0.6931, 6.263), (0.739, -0.679, 6.598), (0.0169, -0.9395, 6.598), (0.7334, -0.6931, 6.263), (0.0175, -0.9627, 6.264), (1.039, -0.4075, 6.438), (-0.4344, -0.9752, 6.439), (-0.4344, 0.9752, 6.439), (-1.039, -0.4075, 6.438), (-1.039, 0.4075, 6.438), (1.039, 0.4075, 6.438), (0.4344, 0.9752, 6.439), (0.4344, -0.9752, 6.439)], [], [(117, 120, 39, 33), (121, 128, 18, 20), (130, 115, 26, 29), (124, 117, 33, 35), (5, 6, 10, 11), (4, 5, 11, 12), (8, 3, 13, 41), (3, 1, 16, 13), (128, 130, 29, 18), (32, 38, 6, 5), (120, 121, 20, 39), (0, 122, 119, 118), (116, 129, 0, 125), (23, 36, 4, 1), (126, 124, 35, 24), (129, 127, 122, 0), (38, 21, 2, 6), (125, 0, 118, 123), (11, 10, 49, 43), (36, 32, 5, 4), (30, 27, 3, 8), (27, 23, 1, 3), (21, 17, 7, 2), (136, 137, 170, 168), (31, 19, 18, 29), (156, 157, 190, 188), (22, 40, 39, 20), (138, 135, 167, 169), (37, 25, 24, 35), (158, 155, 187, 189), (40, 34, 33, 39), (149, 150, 181, 182), (34, 37, 35, 33), (135, 136, 168, 167), (28, 31, 29, 26), (155, 156, 188, 187), (25, 28, 26, 24), (148, 149, 182, 180), (19, 22, 20, 18), (17, 30, 8, 7), (10, 14, 46, 49), (9, 41, 42, 48), (13, 16, 45, 47), (1, 4, 12, 16), (6, 2, 14, 10), (7, 8, 41, 9), (2, 7, 9, 14), (44, 43, 56, 55), (49, 46, 52, 57), (46, 48, 54, 52), (42, 47, 15, 53), (16, 12, 44, 45), (14, 9, 48, 46), (41, 13, 47, 42), (12, 11, 43, 44), (57, 52, 61, 66), (50, 55, 64, 59), (55, 56, 65, 64), (52, 54, 63, 61), (43, 49, 57, 56), (47, 45, 50, 15), (45, 44, 55, 50), (48, 42, 53, 54), (61, 63, 71, 69), (63, 62, 70, 71), (62, 58, 51, 70), (65, 66, 74, 73), (15, 50, 59, 58), (56, 57, 66, 65), (53, 15, 58, 62), (54, 53, 62, 63), (73, 74, 82, 81), (51, 67, 75, 60), (74, 69, 77, 82), (67, 72, 80, 75), (64, 65, 73, 72), (59, 64, 72, 67), (66, 61, 69, 74), (58, 59, 67, 51), (60, 75, 83, 68), (82, 77, 85, 90), (75, 80, 88, 83), (80, 81, 89, 88), (70, 51, 60, 78), (71, 70, 78, 79), (69, 71, 79, 77), (72, 73, 81, 80), (83, 88, 95, 91), (88, 89, 96, 95), (85, 87, 94, 92), (87, 86, 93, 94), (81, 82, 90, 89), (78, 60, 68, 86), (79, 78, 86, 87), (77, 79, 87, 85), (90, 85, 92, 97), (68, 83, 91, 76), (89, 90, 97, 96), (86, 68, 76, 93), (99, 100, 105, 104), (101, 102, 100, 99), (84, 101, 99, 98), (98, 99, 104, 103), (108, 110, 114), (110, 109, 114), (109, 106, 114), (112, 113, 114), (103, 104, 112, 111), (98, 103, 111, 107), (105, 100, 108, 113), (84, 98, 107, 106), (104, 105, 113, 112), (101, 84, 106, 109), (102, 101, 109, 110), (100, 102, 110, 108), (111, 112, 114), (107, 111, 114), (113, 108, 114), (106, 107, 114), (116, 125, 126, 115), (125, 123, 124, 126), (120, 117, 118, 119), (128, 121, 122, 127), (117, 124, 123, 118), (130, 128, 127, 129), (121, 120, 119, 122), (115, 130, 129, 116), (115, 126, 24, 26), (30, 17, 132, 131), (17, 19, 133, 132), (19, 31, 134, 133), (31, 30, 131, 134), (21, 38, 136, 135), (38, 40, 137, 136), (40, 22, 138, 137), (22, 21, 135, 138), (36, 23, 140, 139), (23, 25, 141, 140), (25, 37, 142, 141), (37, 36, 139, 142), (38, 32, 144, 143), (32, 34, 145, 144), (34, 40, 146, 145), (40, 38, 143, 146), (32, 36, 148, 147), (36, 37, 149, 148), (37, 34, 150, 149), (34, 32, 147, 150), (27, 30, 152, 151), (30, 31, 153, 152), (31, 28, 154, 153), (28, 27, 151, 154), (23, 27, 156, 155), (27, 28, 157, 156), (28, 25, 158, 157), (25, 23, 155, 158), (17, 21, 160, 159), (21, 22, 161, 160), (22, 19, 162, 161), (19, 17, 159, 162), (163, 164, 196, 195), (177, 175, 207, 209), (188, 190, 222, 220), (175, 176, 208, 207), (189, 187, 219, 221), (174, 173, 205, 206), (187, 188, 220, 219), (172, 174, 206, 204), (143, 144, 176, 175), (157, 158, 189, 190), (137, 138, 169, 170), (146, 143, 175, 177), (144, 145, 178, 176), (151, 152, 184, 183), (131, 132, 164, 163), (145, 146, 177, 178), (154, 151, 183, 185), (134, 131, 163, 165), (152, 153, 186, 184), (132, 133, 166, 164), (159, 160, 192, 191), (139, 140, 172, 171), (153, 154, 185, 186), (133, 134, 165, 166), (162, 159, 191, 193), (142, 139, 171, 173), (160, 161, 194, 192), (140, 141, 174, 172), (147, 148, 180, 179), (161, 162, 193, 194), (141, 142, 173, 174), (150, 147, 179, 181), (190, 189, 221, 222), (176, 178, 210, 208), (165, 163, 195, 197), (191, 192, 224, 223), (178, 177, 209, 210), (164, 166, 198, 196), (193, 191, 223, 225), (179, 180, 212, 211), (166, 165, 197, 198), (192, 194, 226, 224), (181, 179, 211, 213), (167, 168, 200, 199), (194, 193, 225, 226), (180, 182, 214, 212), (169, 167, 199, 201), (182, 181, 213, 214), (168, 170, 202, 200), (183, 184, 216, 215), (170, 169, 201, 202), (185, 183, 215, 217), (171, 172, 204, 203), (184, 186, 218, 216), (173, 171, 203, 205), (186, 185, 217, 218), (228, 230, 259), (242, 241, 262), (255, 256, 266), (229, 227, 259), (240, 242, 262), (254, 253, 265), (227, 228, 259), (241, 239, 262), (257, 255, 266), (243, 244, 263), (230, 229, 259), (256, 258, 266), (245, 243, 263), (231, 232, 260), (258, 257, 266), (244, 246, 263), (233, 231, 260), (246, 245, 263), (232, 234, 260), (247, 248, 264), (234, 233, 260), (249, 247, 264), (235, 236, 261), (248, 250, 264), (237, 235, 261), (250, 249, 264), (236, 238, 261), (251, 252, 265), (238, 237, 261), (253, 251, 265), (239, 240, 262), (252, 254, 265)])
_uv = me_cube.uv_layers.new(name='UVMap')
_uv.uv.foreach_set('vector', [0.3051, 0.4149, 0.305, 0.415, 0.305, 0.415, 0.3051, 0.4148, 0.3051, 0.4151, 0.3052, 0.4152, 0.3052, 0.4152, 0.305, 0.4151, 0.3053, 0.4151, 0.3054, 0.415, 0.3054, 0.415, 0.3053, 0.4152, 0.3052, 0.4148, 0.3051, 0.4149, 0.3051, 0.4148, 0.3052, 0.4148, 0.3047, 0.4145, 0.3045, 0.4149, 0.3043, 0.4149, 0.3046, 0.4143, 0.3053, 0.4143, 0.3047, 0.4145, 0.3046, 0.4143, 0.3053, 0.4141, 0.3056, 0.4156, 0.3059, 0.4151, 0.3061, 0.4151, 0.3058, 0.4157, 0.3059, 0.4151, 0.3058, 0.4145, 0.3059, 0.4144, 0.3061, 0.4151, 0.3052, 0.4152, 0.3053, 0.4151, 0.3053, 0.4152, 0.3052, 0.4152, 0.3048, 0.4146, 0.3046, 0.4149, 0.3045, 0.4149, 0.3047, 0.4145, 0.305, 0.415, 0.3051, 0.4151, 0.305, 0.4151, 0.305, 0.415, 0.3052, 0.415, 0.3051, 0.4151, 0.3051, 0.415, 0.3051, 0.4149, 0.3053, 0.415, 0.3053, 0.4151, 0.3052, 0.415, 0.3053, 0.4149, 0.3057, 0.4146, 0.3053, 0.4144, 0.3053, 0.4143, 0.3058, 0.4145, 0.3053, 0.4149, 0.3052, 0.4148, 0.3052, 0.4148, 0.3054, 0.4149, 0.3053, 0.4151, 0.3052, 0.4151, 0.3051, 0.4151, 0.3052, 0.415, 0.3046, 0.4149, 0.3047, 0.4154, 0.3046, 0.4155, 0.3045, 0.4149, 0.3053, 0.4149, 0.3052, 0.415, 0.3051, 0.4149, 0.3052, 0.4149, 0.3046, 0.4143, 0.3043, 0.4149, 0.3043, 0.4149, 0.3046, 0.4143, 0.3053, 0.4144, 0.3048, 0.4146, 0.3047, 0.4145, 0.3053, 0.4143, 0.3055, 0.4154, 0.3058, 0.4151, 0.3059, 0.4151, 0.3056, 0.4156, 0.3058, 0.4151, 0.3057, 0.4146, 0.3058, 0.4145, 0.3059, 0.4151, 0.3047, 0.4154, 0.3051, 0.4156, 0.3051, 0.4157, 0.3046, 0.4155, 0.3047, 0.415, 0.3049, 0.415, 0.3048, 0.4151, 0.3047, 0.4151, 0.3054, 0.4152, 0.3052, 0.4153, 0.3052, 0.4152, 0.3053, 0.4152, 0.3057, 0.415, 0.3055, 0.415, 0.3056, 0.415, 0.3057, 0.4149, 0.3049, 0.4152, 0.3049, 0.415, 0.305, 0.415, 0.305, 0.4151, 0.3049, 0.4152, 0.3048, 0.4153, 0.3048, 0.4152, 0.3049, 0.4152, 0.3052, 0.4147, 0.3055, 0.4148, 0.3054, 0.4149, 0.3052, 0.4148, 0.3055, 0.4148, 0.3056, 0.4147, 0.3056, 0.4148, 0.3055, 0.4148, 0.3049, 0.415, 0.305, 0.4148, 0.3051, 0.4148, 0.305, 0.415, 0.3052, 0.4147, 0.305, 0.4147, 0.305, 0.4147, 0.3052, 0.4146, 0.305, 0.4148, 0.3052, 0.4147, 0.3052, 0.4148, 0.3051, 0.4148, 0.3048, 0.4153, 0.3047, 0.415, 0.3047, 0.4151, 0.3048, 0.4152, 0.3055, 0.415, 0.3054, 0.4152, 0.3053, 0.4152, 0.3054, 0.415, 0.3056, 0.4147, 0.3057, 0.415, 0.3057, 0.4149, 0.3056, 0.4148, 0.3055, 0.4148, 0.3055, 0.415, 0.3054, 0.415, 0.3054, 0.4149, 0.3052, 0.4145, 0.3052, 0.4147, 0.3052, 0.4146, 0.3051, 0.4146, 0.3052, 0.4153, 0.3049, 0.4152, 0.305, 0.4151, 0.3052, 0.4152, 0.3051, 0.4156, 0.3055, 0.4154, 0.3056, 0.4156, 0.3051, 0.4157, 0.3043, 0.4149, 0.3045, 0.4156, 0.3045, 0.4156, 0.3043, 0.4149, 0.3051, 0.4159, 0.3058, 0.4157, 0.3058, 0.4157, 0.3051, 0.4159, 0.3061, 0.4151, 0.3059, 0.4144, 0.3059, 0.4144, 0.3061, 0.4151, 0.3058, 0.4145, 0.3053, 0.4143, 0.3053, 0.4141, 0.3059, 0.4144, 0.3045, 0.4149, 0.3046, 0.4155, 0.3045, 0.4156, 0.3043, 0.4149, 0.3051, 0.4157, 0.3056, 0.4156, 0.3058, 0.4157, 0.3051, 0.4159, 0.3046, 0.4155, 0.3051, 0.4157, 0.3051, 0.4159, 0.3045, 0.4156, 0.3053, 0.4141, 0.3046, 0.4143, 0.3045, 0.4141, 0.3053, 0.4139, 0.3043, 0.4149, 0.3045, 0.4156, 0.3043, 0.4157, 0.3041, 0.4149, 0.3045, 0.4156, 0.3051, 0.4159, 0.3051, 0.4161, 0.3043, 0.4157, 0.3058, 0.4157, 0.3061, 0.4151, 0.3063, 0.4151, 0.3059, 0.4159, 0.3059, 0.4144, 0.3053, 0.4141, 0.3053, 0.4141, 0.3059, 0.4144, 0.3045, 0.4156, 0.3051, 0.4159, 0.3051, 0.4159, 0.3045, 0.4156, 0.3058, 0.4157, 0.3061, 0.4151, 0.3061, 0.4151, 0.3058, 0.4157, 0.3053, 0.4141, 0.3046, 0.4143, 0.3046, 0.4143, 0.3053, 0.4141, 0.3041, 0.4149, 0.3043, 0.4157, 0.304, 0.416, 0.3037, 0.4148, 0.3061, 0.4143, 0.3053, 0.4139, 0.3053, 0.4135, 0.3064, 0.414, 0.3053, 0.4139, 0.3045, 0.4141, 0.3042, 0.4138, 0.3053, 0.4135, 0.3043, 0.4157, 0.3051, 0.4161, 0.3051, 0.4165, 0.304, 0.416, 0.3046, 0.4143, 0.3043, 0.4149, 0.3041, 0.4149, 0.3045, 0.4141, 0.3061, 0.4151, 0.3059, 0.4144, 0.3061, 0.4143, 0.3063, 0.4151, 0.3059, 0.4144, 0.3053, 0.4141, 0.3053, 0.4139, 0.3061, 0.4143, 0.3051, 0.4159, 0.3058, 0.4157, 0.3059, 0.4159, 0.3051, 0.4161, 0.304, 0.416, 0.3051, 0.4165, 0.305, 0.4177, 0.3033, 0.4166, 0.3051, 0.4165, 0.3062, 0.4162, 0.307, 0.4172, 0.305, 0.4177, 0.3062, 0.4162, 0.3067, 0.4152, 0.3079, 0.4153, 0.307, 0.4172, 0.3042, 0.4138, 0.3037, 0.4148, 0.3025, 0.4147, 0.3034, 0.4128, 0.3063, 0.4151, 0.3061, 0.4143, 0.3064, 0.414, 0.3067, 0.4152, 0.3045, 0.4141, 0.3041, 0.4149, 0.3037, 0.4148, 0.3042, 0.4138, 0.3059, 0.4159, 0.3063, 0.4151, 0.3067, 0.4152, 0.3062, 0.4162, 0.3051, 0.4161, 0.3059, 0.4159, 0.3062, 0.4162, 0.3051, 0.4165, 0.3034, 0.4128, 0.3025, 0.4147, 0.3017, 0.4146, 0.3028, 0.4121, 0.3079, 0.4153, 0.3071, 0.4134, 0.3077, 0.4129, 0.3087, 0.4154, 0.3025, 0.4147, 0.3033, 0.4166, 0.3026, 0.4171, 0.3017, 0.4146, 0.3071, 0.4134, 0.3054, 0.4123, 0.3054, 0.4115, 0.3077, 0.4129, 0.3053, 0.4135, 0.3042, 0.4138, 0.3034, 0.4128, 0.3054, 0.4123, 0.3064, 0.414, 0.3053, 0.4135, 0.3054, 0.4123, 0.3071, 0.4134, 0.3037, 0.4148, 0.304, 0.416, 0.3033, 0.4166, 0.3025, 0.4147, 0.3067, 0.4152, 0.3064, 0.414, 0.3071, 0.4134, 0.3079, 0.4153, 0.3087, 0.4154, 0.3077, 0.4129, 0.3122, 0.4092, 0.3159, 0.4162, 0.3017, 0.4146, 0.3026, 0.4171, 0.2982, 0.4208, 0.2945, 0.4138, 0.3077, 0.4129, 0.3054, 0.4115, 0.306, 0.4043, 0.3122, 0.4092, 0.3054, 0.4115, 0.3028, 0.4121, 0.2972, 0.4053, 0.306, 0.4043, 0.307, 0.4172, 0.3079, 0.4153, 0.3087, 0.4154, 0.3076, 0.4179, 0.305, 0.4177, 0.307, 0.4172, 0.3076, 0.4179, 0.305, 0.4185, 0.3033, 0.4166, 0.305, 0.4177, 0.305, 0.4185, 0.3026, 0.4171, 0.3054, 0.4123, 0.3034, 0.4128, 0.3028, 0.4121, 0.3054, 0.4115, 0.3122, 0.4092, 0.306, 0.4043, 0.3075, 0.3975, 0.3162, 0.4059, 0.306, 0.4043, 0.2972, 0.4053, 0.2907, 0.3975, 0.3075, 0.3975, 0.2982, 0.4208, 0.3044, 0.4257, 0.3029, 0.4325, 0.2942, 0.4241, 0.3044, 0.4257, 0.3132, 0.4247, 0.3196, 0.4325, 0.3029, 0.4325, 0.3028, 0.4121, 0.3017, 0.4146, 0.2945, 0.4138, 0.2972, 0.4053, 0.3076, 0.4179, 0.3087, 0.4154, 0.3159, 0.4162, 0.3132, 0.4247, 0.305, 0.4185, 0.3076, 0.4179, 0.3132, 0.4247, 0.3044, 0.4257, 0.3026, 0.4171, 0.305, 0.4185, 0.3044, 0.4257, 0.2982, 0.4208, 0.2945, 0.4138, 0.2982, 0.4208, 0.2942, 0.4241, 0.2876, 0.414, 0.3159, 0.4162, 0.3122, 0.4092, 0.3162, 0.4059, 0.3228, 0.416, 0.2972, 0.4053, 0.2945, 0.4138, 0.2876, 0.414, 0.2907, 0.3975, 0.3132, 0.4247, 0.3159, 0.4162, 0.3228, 0.416, 0.3196, 0.4325, 0.2441, 0.8198, 0.2794, 0.8198, 0.2794, 0.8551, 0.2441, 0.8551, 0.2441, 0.8198, 0.2794, 0.8198, 0.2794, 0.8551, 0.2441, 0.8551, 0.2441, 0.8198, 0.2794, 0.8198, 0.2794, 0.8551, 0.2441, 0.8551, 0.2441, 0.8198, 0.2794, 0.8198, 0.2794, 0.8551, 0.2441, 0.8551, 0.2441, 0.8198, 0.2794, 0.8198, 0.2794, 0.8551, 0.2441, 0.8198, 0.2794, 0.8198, 0.2794, 0.8551, 0.2441, 0.8198, 0.2794, 0.8198, 0.2794, 0.8551, 0.2441, 0.8198, 0.2794, 0.8198, 0.2794, 0.8551, 0.2441, 0.8198, 0.2794, 0.8198, 0.2794, 0.8551, 0.2441, 0.8551, 0.2441, 0.8198, 0.2794, 0.8198, 0.2794, 0.8551, 0.2441, 0.8551, 0.2441, 0.8198, 0.2794, 0.8198, 0.2794, 0.8551, 0.2441, 0.8551, 0.2441, 0.8198, 0.2794, 0.8198, 0.2794, 0.8551, 0.2441, 0.8551, 0.2441, 0.8198, 0.2794, 0.8198, 0.2794, 0.8551, 0.2441, 0.8551, 0.2441, 0.8198, 0.2794, 0.8198, 0.2794, 0.8551, 0.2441, 0.8551, 0.2441, 0.8198, 0.2794, 0.8198, 0.2794, 0.8551, 0.2441, 0.8551, 0.2441, 0.8198, 0.2794, 0.8198, 0.2794, 0.8551, 0.2441, 0.8551, 0.2441, 0.8198, 0.2794, 0.8198, 0.2794, 0.8551, 0.2441, 0.8198, 0.2794, 0.8198, 0.2794, 0.8551, 0.2441, 0.8198, 0.2794, 0.8198, 0.2794, 0.8551, 0.2441, 0.8198, 0.2794, 0.8198, 0.2794, 0.8551, 0.3053, 0.415, 0.3053, 0.4149, 0.3053, 0.4149, 0.3054, 0.415, 0.3053, 0.4149, 0.3052, 0.4149, 0.3052, 0.4148, 0.3053, 0.4149, 0.305, 0.415, 0.3051, 0.4149, 0.3051, 0.4149, 0.3051, 0.415, 0.3052, 0.4152, 0.3051, 0.4151, 0.3051, 0.4151, 0.3052, 0.4151, 0.3051, 0.4149, 0.3052, 0.4148, 0.3052, 0.4149, 0.3051, 0.4149, 0.3053, 0.4151, 0.3052, 0.4152, 0.3052, 0.4151, 0.3053, 0.4151, 0.3051, 0.4151, 0.305, 0.415, 0.3051, 0.415, 0.3051, 0.4151, 0.3054, 0.415, 0.3053, 0.4151, 0.3053, 0.4151, 0.3053, 0.415, 0.3054, 0.415, 0.3053, 0.4149, 0.3054, 0.4149, 0.3054, 0.415, 0.3055, 0.4154, 0.3051, 0.4156, 0.3052, 0.4155, 0.3055, 0.4154, 0.3051, 0.4156, 0.3052, 0.4153, 0.3052, 0.4153, 0.3052, 0.4155, 0.3052, 0.4153, 0.3054, 0.4152, 0.3054, 0.4153, 0.3052, 0.4153, 0.3054, 0.4152, 0.3055, 0.4154, 0.3055, 0.4154, 0.3054, 0.4153, 0.3047, 0.4154, 0.3046, 0.4149, 0.3047, 0.415, 0.3048, 0.4153, 0.3046, 0.4149, 0.3049, 0.415, 0.3049, 0.415, 0.3047, 0.415, 0.3049, 0.415, 0.3049, 0.4152, 0.3049, 0.4152, 0.3049, 0.415, 0.3049, 0.4152, 0.3047, 0.4154, 0.3048, 0.4153, 0.3049, 0.4152, 0.3053, 0.4144, 0.3057, 0.4146, 0.3056, 0.4146, 0.3053, 0.4145, 0.3057, 0.4146, 0.3055, 0.4148, 0.3054, 0.4148, 0.3056, 0.4146, 0.3055, 0.4148, 0.3052, 0.4147, 0.3052, 0.4147, 0.3054, 0.4148, 0.3052, 0.4147, 0.3053, 0.4144, 0.3053, 0.4145, 0.3052, 0.4147, 0.3046, 0.4149, 0.3048, 0.4146, 0.3048, 0.4146, 0.3047, 0.4149, 0.3048, 0.4146, 0.305, 0.4148, 0.305, 0.4148, 0.3048, 0.4146, 0.305, 0.4148, 0.3049, 0.415, 0.3049, 0.4149, 0.305, 0.4148, 0.3049, 0.415, 0.3046, 0.4149, 0.3047, 0.4149, 0.3049, 0.4149, 0.3048, 0.4146, 0.3053, 0.4144, 0.3052, 0.4145, 0.3049, 0.4146, 0.3053, 0.4144, 0.3052, 0.4147, 0.3052, 0.4147, 0.3052, 0.4145, 0.3052, 0.4147, 0.305, 0.4148, 0.305, 0.4147, 0.3052, 0.4147, 0.305, 0.4148, 0.3048, 0.4146, 0.3049, 0.4146, 0.305, 0.4147, 0.3058, 0.4151, 0.3055, 0.4154, 0.3055, 0.4154, 0.3057, 0.4151, 0.3055, 0.4154, 0.3054, 0.4152, 0.3054, 0.4152, 0.3055, 0.4154, 0.3054, 0.4152, 0.3055, 0.415, 0.3055, 0.4151, 0.3054, 0.4152, 0.3055, 0.415, 0.3058, 0.4151, 0.3057, 0.4151, 0.3055, 0.4151, 0.3057, 0.4146, 0.3058, 0.4151, 0.3057, 0.415, 0.3056, 0.4147, 0.3058, 0.4151, 0.3055, 0.415, 0.3055, 0.415, 0.3057, 0.415, 0.3055, 0.415, 0.3055, 0.4148, 0.3055, 0.4148, 0.3055, 0.415, 0.3055, 0.4148, 0.3057, 0.4146, 0.3056, 0.4147, 0.3055, 0.4148, 0.3051, 0.4156, 0.3047, 0.4154, 0.3048, 0.4154, 0.3051, 0.4155, 0.3047, 0.4154, 0.3049, 0.4152, 0.3049, 0.4152, 0.3048, 0.4154, 0.3049, 0.4152, 0.3052, 0.4153, 0.3051, 0.4153, 0.3049, 0.4152, 0.3052, 0.4153, 0.3051, 0.4156, 0.3051, 0.4155, 0.3051, 0.4153, 0.3054, 0.4154, 0.3053, 0.4154, 0.3053, 0.4154, 0.3054, 0.4154, 0.3049, 0.4149, 0.3048, 0.4149, 0.3048, 0.4149, 0.3049, 0.4149, 0.3057, 0.4149, 0.3056, 0.415, 0.3056, 0.415, 0.3056, 0.4149, 0.3048, 0.4149, 0.3048, 0.4147, 0.3049, 0.4147, 0.3048, 0.4149, 0.3055, 0.4148, 0.3056, 0.4148, 0.3056, 0.4148, 0.3055, 0.4148, 0.3054, 0.4147, 0.3053, 0.4147, 0.3053, 0.4147, 0.3054, 0.4147, 0.3056, 0.4148, 0.3057, 0.4149, 0.3056, 0.4149, 0.3056, 0.4148, 0.3055, 0.4146, 0.3054, 0.4147, 0.3054, 0.4147, 0.3055, 0.4146, 0.3047, 0.4149, 0.3048, 0.4146, 0.3048, 0.4147, 0.3048, 0.4149, 0.3055, 0.415, 0.3055, 0.4148, 0.3055, 0.4148, 0.3056, 0.415, 0.3049, 0.415, 0.3049, 0.4152, 0.3049, 0.4152, 0.3048, 0.4151, 0.3049, 0.4149, 0.3047, 0.4149, 0.3048, 0.4149, 0.3049, 0.4149, 0.3048, 0.4146, 0.305, 0.4148, 0.3049, 0.4148, 0.3048, 0.4147, 0.3057, 0.4151, 0.3055, 0.4154, 0.3055, 0.4153, 0.3056, 0.4151, 0.3055, 0.4154, 0.3052, 0.4155, 0.3053, 0.4154, 0.3054, 0.4154, 0.305, 0.4148, 0.3049, 0.4149, 0.3049, 0.4149, 0.3049, 0.4148, 0.3055, 0.4151, 0.3057, 0.4151, 0.3056, 0.4151, 0.3055, 0.4151, 0.3054, 0.4153, 0.3055, 0.4154, 0.3054, 0.4154, 0.3054, 0.4153, 0.3055, 0.4154, 0.3054, 0.4152, 0.3055, 0.4152, 0.3055, 0.4153, 0.3052, 0.4155, 0.3052, 0.4153, 0.3052, 0.4154, 0.3053, 0.4154, 0.3051, 0.4155, 0.3048, 0.4154, 0.3049, 0.4154, 0.3051, 0.4154, 0.3053, 0.4145, 0.3056, 0.4146, 0.3055, 0.4146, 0.3053, 0.4146, 0.3054, 0.4152, 0.3055, 0.4151, 0.3055, 0.4151, 0.3055, 0.4152, 0.3052, 0.4153, 0.3054, 0.4153, 0.3054, 0.4153, 0.3052, 0.4154, 0.3051, 0.4153, 0.3051, 0.4155, 0.3051, 0.4154, 0.3051, 0.4154, 0.3052, 0.4147, 0.3053, 0.4145, 0.3053, 0.4146, 0.3053, 0.4147, 0.3048, 0.4154, 0.3049, 0.4152, 0.305, 0.4153, 0.3049, 0.4154, 0.3056, 0.4146, 0.3054, 0.4148, 0.3054, 0.4147, 0.3055, 0.4146, 0.3049, 0.4146, 0.3052, 0.4145, 0.3051, 0.4146, 0.305, 0.4146, 0.3049, 0.4152, 0.3051, 0.4153, 0.3051, 0.4154, 0.305, 0.4153, 0.3054, 0.4148, 0.3052, 0.4147, 0.3053, 0.4147, 0.3054, 0.4147, 0.305, 0.4147, 0.3049, 0.4146, 0.305, 0.4146, 0.305, 0.4147, 0.3056, 0.415, 0.3055, 0.4148, 0.3055, 0.4148, 0.3056, 0.415, 0.3048, 0.4147, 0.3049, 0.4148, 0.3049, 0.4148, 0.3049, 0.4147, 0.3054, 0.4153, 0.3054, 0.4154, 0.3054, 0.4154, 0.3054, 0.4153, 0.3051, 0.4154, 0.3049, 0.4154, 0.3049, 0.4154, 0.3051, 0.4154, 0.3049, 0.4148, 0.3049, 0.4149, 0.3049, 0.4149, 0.3049, 0.4148, 0.3053, 0.4154, 0.3052, 0.4154, 0.3052, 0.4154, 0.3053, 0.4154, 0.3051, 0.4154, 0.3051, 0.4154, 0.3051, 0.4154, 0.3051, 0.4154, 0.305, 0.4146, 0.3051, 0.4146, 0.3051, 0.4146, 0.305, 0.4146, 0.3052, 0.4154, 0.3054, 0.4153, 0.3054, 0.4153, 0.3052, 0.4154, 0.3049, 0.4154, 0.305, 0.4153, 0.305, 0.4153, 0.3049, 0.4154, 0.305, 0.4147, 0.305, 0.4146, 0.305, 0.4146, 0.305, 0.4147, 0.3048, 0.4152, 0.3047, 0.4151, 0.3047, 0.4151, 0.3048, 0.4152, 0.305, 0.4153, 0.3051, 0.4154, 0.3051, 0.4154, 0.305, 0.4153, 0.3051, 0.4146, 0.3052, 0.4146, 0.3052, 0.4146, 0.3051, 0.4146, 0.3049, 0.4152, 0.3048, 0.4152, 0.3048, 0.4152, 0.3049, 0.4152, 0.3052, 0.4146, 0.305, 0.4147, 0.305, 0.4147, 0.3052, 0.4146, 0.3047, 0.4151, 0.3048, 0.4151, 0.3048, 0.4151, 0.3047, 0.4151, 0.3056, 0.4151, 0.3055, 0.4153, 0.3055, 0.4153, 0.3056, 0.4151, 0.3048, 0.4151, 0.3049, 0.4152, 0.3049, 0.4152, 0.3048, 0.4151, 0.3055, 0.4151, 0.3056, 0.4151, 0.3056, 0.4151, 0.3055, 0.4151, 0.3053, 0.4146, 0.3055, 0.4146, 0.3055, 0.4146, 0.3053, 0.4146, 0.3055, 0.4153, 0.3055, 0.4152, 0.3055, 0.4152, 0.3055, 0.4153, 0.3053, 0.4147, 0.3053, 0.4146, 0.3053, 0.4146, 0.3053, 0.4147, 0.3055, 0.4152, 0.3055, 0.4151, 0.3055, 0.4151, 0.3055, 0.4152, 0.266, 0.8443, 0.266, 0.8443, 0.2661, 0.8443, 0.2657, 0.8437, 0.2656, 0.8438, 0.2656, 0.8437, 0.2658, 0.8443, 0.2657, 0.8443, 0.2658, 0.8443, 0.2661, 0.8442, 0.2662, 0.8443, 0.2661, 0.8443, 0.2656, 0.8436, 0.2657, 0.8437, 0.2656, 0.8437, 0.2663, 0.8439, 0.2663, 0.8437, 0.2664, 0.8438, 0.2662, 0.8443, 0.266, 0.8443, 0.2661, 0.8443, 0.2656, 0.8438, 0.2655, 0.8438, 0.2656, 0.8437, 0.2658, 0.8443, 0.2658, 0.8443, 0.2658, 0.8443, 0.2658, 0.8435, 0.2659, 0.8435, 0.2658, 0.8435, 0.266, 0.8443, 0.2661, 0.8442, 0.2661, 0.8443, 0.2657, 0.8443, 0.2657, 0.8442, 0.2658, 0.8443, 0.2658, 0.8436, 0.2658, 0.8435, 0.2658, 0.8435, 0.2656, 0.8441, 0.2655, 0.844, 0.2656, 0.844, 0.2657, 0.8442, 0.2658, 0.8443, 0.2658, 0.8443, 0.2659, 0.8435, 0.2659, 0.8435, 0.2658, 0.8435, 0.2656, 0.8441, 0.2656, 0.8441, 0.2656, 0.844, 0.2659, 0.8435, 0.2658, 0.8436, 0.2658, 0.8435, 0.2655, 0.844, 0.2656, 0.844, 0.2656, 0.844, 0.2664, 0.844, 0.2663, 0.8442, 0.2663, 0.8441, 0.2656, 0.844, 0.2656, 0.8441, 0.2656, 0.844, 0.2663, 0.844, 0.2664, 0.844, 0.2663, 0.8441, 0.2661, 0.8435, 0.2662, 0.8435, 0.2662, 0.8435, 0.2663, 0.8442, 0.2662, 0.8441, 0.2663, 0.8441, 0.2661, 0.8436, 0.2661, 0.8435, 0.2662, 0.8435, 0.2662, 0.8441, 0.2663, 0.844, 0.2663, 0.8441, 0.2662, 0.8435, 0.2662, 0.8436, 0.2662, 0.8435, 0.2664, 0.8437, 0.2664, 0.8438, 0.2664, 0.8438, 0.2662, 0.8436, 0.2661, 0.8436, 0.2662, 0.8435, 0.2663, 0.8437, 0.2664, 0.8437, 0.2664, 0.8438, 0.2655, 0.8438, 0.2656, 0.8436, 0.2656, 0.8437, 0.2527, 0.8419, 0.2527, 0.8419, 0.2527, 0.8418])
me_cube.materials.append(mat_material_base)
me_cube.use_remesh_preserve_volume = False
me_cube.use_remesh_preserve_attributes = False
me_cube.use_mirror_vertex_groups = False
me_cube.update()

# ---- objects
ob_cube_003 = bpy.data.objects.new('Cube.003', me_cube_003)
ob_cube_002 = bpy.data.objects.new('Cube.002', me_cube_002)
ob_cube_001 = bpy.data.objects.new('Cube.001', me_cube_001)
ob_cube = bpy.data.objects.new('Cube', me_cube)

# ---- transforms, parenting, visibility, modifiers, constraints
ob_cube_003.location = (0.0, 0.0, 0.0)
ob_cube_003.lock_rotations_4d = False
ob_cube_003.empty_display_type = 'ARROWS'
ob_cube_003.lineart.crease_threshold = 0.0
ob_cube_002.location = (0.0, 0.0, 0.0)
ob_cube_002.lock_rotations_4d = False
ob_cube_002.empty_display_type = 'ARROWS'
ob_cube_002.lineart.crease_threshold = 0.0
ob_cube_001.location = (0.0, 0.0, 0.0)
ob_cube_001.lock_rotations_4d = False
ob_cube_001.empty_display_type = 'ARROWS'
ob_cube_001.lineart.crease_threshold = 0.0
ob_cube.location = (0.0, 0.0, 0.0)
ob_cube.lock_rotations_4d = False
ob_cube.empty_display_type = 'ARROWS'
ob_cube.lineart.crease_threshold = 0.0

# ---- collection membership
col_collection_1.objects.link(ob_cube_003)
col_collection_1.objects.link(ob_cube_002)
col_collection_1.objects.link(ob_cube_001)
col_collection_1.objects.link(ob_cube)

# ---- scene / render settings (as saved in the file)
scene.frame_start = 1; scene.frame_end = 250; scene.frame_set(1)
scene.render.engine = 'BLENDER_EEVEE_NEXT'
scene.render.resolution_percentage = 50
scene.render.dither_intensity = 0.0
scene.cycles.use_denoising = False
scene.cycles.samples = 128
scene.cycles.sampling_pattern = 'TABULATED_SOBOL'
scene.cycles.use_adaptive_sampling = False
scene.cycles.use_light_tree = False
scene.cycles.blur_glossy = 0.0
scene.cycles.sample_clamp_indirect = 0.0
scene.view_settings.view_transform = 'Standard'
bpy.context.view_layer.update()

# ---- added for rendering (the .blend has no active camera and no usable light): camera, sun
cam_auto = bpy.data.cameras.new('AutoCamera')
cam_auto.lens = 50.0
cam_auto.sensor_width = 36.0
cam_auto.clip_end = 1000.0
ob_auto_camera = bpy.data.objects.new('AutoCamera', cam_auto)
scene.collection.objects.link(ob_auto_camera)
ob_auto_camera.location = (10.7307, -12.8769, 13.7462)
ob_auto_camera.rotation_euler = (1.09748, -7.21219e-08, 0.694738)
scene.camera = ob_auto_camera
light_auto_sun = bpy.data.lights.new('AutoSun', 'SUN')
light_auto_sun.energy = 3.0
light_auto_sun.angle = 0.0523599
ob_auto_sun = bpy.data.objects.new('AutoSun', light_auto_sun)
scene.collection.objects.link(ob_auto_sun)
ob_auto_sun.rotation_euler = (0.872665, 0.174533, 0.523599)
bpy.context.view_layer.update()

